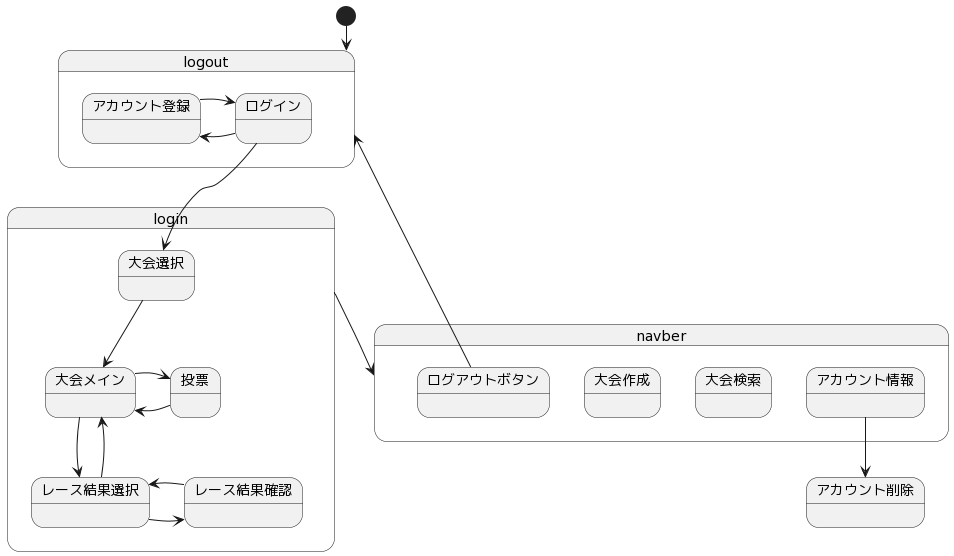

The diagram above was rendered by PlantUML. Its source (embedded in the PNG):
@startuml
skinparam StateFontColor<<Specified>> #White
skinparam StateFontSize<<Specified>> 10

state logout {
    state アカウント登録
    state ログイン
}

state login {
    state レース結果確認
    state 大会メイン
    state 投票
    state レース結果選択
    state 大会選択
}

state navber {
state アカウント情報
state 大会検索
state 大会作成
state ログアウトボタン
}
state アカウント削除
[*] --> logout
login --> navber

ログイン --> 大会選択 
ログイン -> アカウント登録
アカウント登録 -> ログイン
大会選択 --> 大会メイン
投票 -> 大会メイン
大会メイン -> 投票
大会メイン --> レース結果選択
レース結果選択 -> 大会メイン
レース結果選択 -> レース結果確認
レース結果確認 -> レース結果選択
ログアウトボタン --> logout
アカウント情報 --> アカウント削除
@enduml